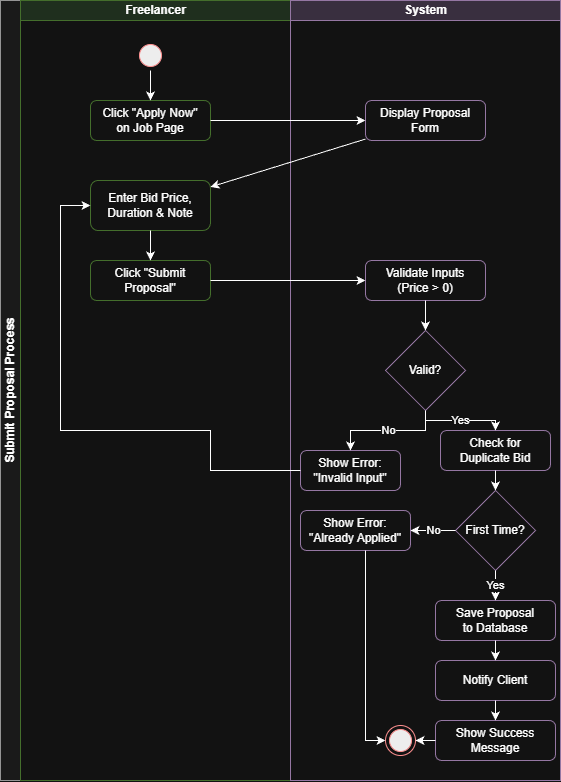

The diagram above was exported from draw.io. Its source (the exported page's mxGraphModel, read from the mxfile embedded in the PNG):
<mxGraphModel dx="2922" dy="1719" grid="1" gridSize="10" guides="1" tooltips="1" connect="1" arrows="1" fold="1" page="0" pageScale="1" pageWidth="1169" pageHeight="827" math="0" shadow="0">
  <root>
    <mxCell id="0" />
    <mxCell id="1" parent="0" />
    <mxCell id="bvqMGMSYQfOXuinlqg-J-1" parent="1" style="swimlane;childLayout=stackLayout;resizeParent=1;resizeParentMax=0;startSize=20;horizontal=0;horizontalStack=1;html=1;fillColor=#f5f5f5;strokeColor=#666666;" value="Submit Proposal Process" vertex="1">
      <mxGeometry height="780" width="560" x="-1080" y="-430" as="geometry" />
    </mxCell>
    <mxCell id="bvqMGMSYQfOXuinlqg-J-2" parent="bvqMGMSYQfOXuinlqg-J-1" style="swimlane;startSize=20;html=1;fillColor=#d5e8d4;strokeColor=#82b366;" value="Freelancer" vertex="1">
      <mxGeometry height="780" width="270" x="20" as="geometry" />
    </mxCell>
    <mxCell id="bvqMGMSYQfOXuinlqg-J-3" parent="bvqMGMSYQfOXuinlqg-J-2" style="ellipse;html=1;shape=startState;fillColor=#000000;strokeColor=#ff0000;" value="" vertex="1">
      <mxGeometry height="30" width="30" x="115" y="40" as="geometry" />
    </mxCell>
    <mxCell id="bvqMGMSYQfOXuinlqg-J-4" parent="bvqMGMSYQfOXuinlqg-J-2" style="rounded=1;whiteSpace=wrap;html=1;fillColor=#ffffff;strokeColor=#82b366;" value="Click &quot;Apply Now&quot;&#10;on Job Page" vertex="1">
      <mxGeometry height="40" width="120" x="70" y="100" as="geometry" />
    </mxCell>
    <mxCell id="bvqMGMSYQfOXuinlqg-J-5" parent="bvqMGMSYQfOXuinlqg-J-2" style="rounded=1;whiteSpace=wrap;html=1;fillColor=#ffffff;strokeColor=#82b366;" value="Enter Bid Price,&#10;Duration &amp; Note" vertex="1">
      <mxGeometry height="50" width="120" x="70" y="180" as="geometry" />
    </mxCell>
    <mxCell id="bvqMGMSYQfOXuinlqg-J-6" parent="bvqMGMSYQfOXuinlqg-J-2" style="rounded=1;whiteSpace=wrap;html=1;fillColor=#ffffff;strokeColor=#82b366;" value="Click &quot;Submit Proposal&quot;" vertex="1">
      <mxGeometry height="40" width="120" x="70" y="260" as="geometry" />
    </mxCell>
    <mxCell id="bvqMGMSYQfOXuinlqg-J-19" edge="1" parent="bvqMGMSYQfOXuinlqg-J-2" source="bvqMGMSYQfOXuinlqg-J-3" target="bvqMGMSYQfOXuinlqg-J-4">
      <mxGeometry relative="1" as="geometry" />
    </mxCell>
    <mxCell id="bvqMGMSYQfOXuinlqg-J-22" edge="1" parent="bvqMGMSYQfOXuinlqg-J-2" source="bvqMGMSYQfOXuinlqg-J-5" target="bvqMGMSYQfOXuinlqg-J-6">
      <mxGeometry relative="1" as="geometry" />
    </mxCell>
    <mxCell id="bvqMGMSYQfOXuinlqg-J-7" parent="bvqMGMSYQfOXuinlqg-J-1" style="swimlane;startSize=20;html=1;fillColor=#e1d5e7;strokeColor=#9673a6;" value="System" vertex="1">
      <mxGeometry height="780" width="270" x="290" as="geometry" />
    </mxCell>
    <mxCell id="bvqMGMSYQfOXuinlqg-J-8" parent="bvqMGMSYQfOXuinlqg-J-7" style="rounded=1;whiteSpace=wrap;html=1;fillColor=#ffffff;strokeColor=#9673a6;" value="Display Proposal Form" vertex="1">
      <mxGeometry height="40" width="120" x="75" y="100" as="geometry" />
    </mxCell>
    <mxCell id="bvqMGMSYQfOXuinlqg-J-9" parent="bvqMGMSYQfOXuinlqg-J-7" style="rounded=1;whiteSpace=wrap;html=1;fillColor=#ffffff;strokeColor=#9673a6;" value="Validate Inputs&#10;(Price &gt; 0)" vertex="1">
      <mxGeometry height="40" width="120" x="75" y="260" as="geometry" />
    </mxCell>
    <mxCell id="bvqMGMSYQfOXuinlqg-J-10" parent="bvqMGMSYQfOXuinlqg-J-7" style="rhombus;whiteSpace=wrap;html=1;fillColor=#ffffff;strokeColor=#9673a6;" value="Valid?" vertex="1">
      <mxGeometry height="80" width="80" x="95" y="330" as="geometry" />
    </mxCell>
    <mxCell id="bvqMGMSYQfOXuinlqg-J-11" parent="bvqMGMSYQfOXuinlqg-J-7" style="rounded=1;whiteSpace=wrap;html=1;fillColor=#ffffff;strokeColor=#9673a6;" value="Show Error:&#10;&quot;Invalid Input&quot;" vertex="1">
      <mxGeometry height="40" width="100" x="10" y="450" as="geometry" />
    </mxCell>
    <mxCell id="bvqMGMSYQfOXuinlqg-J-12" parent="bvqMGMSYQfOXuinlqg-J-7" style="rounded=1;whiteSpace=wrap;html=1;fillColor=#ffffff;strokeColor=#9673a6;" value="Check for&#10;Duplicate Bid" vertex="1">
      <mxGeometry height="40" width="110" x="150" y="430" as="geometry" />
    </mxCell>
    <mxCell id="bvqMGMSYQfOXuinlqg-J-13" parent="bvqMGMSYQfOXuinlqg-J-7" style="rhombus;whiteSpace=wrap;html=1;fillColor=#ffffff;strokeColor=#9673a6;" value="First Time?" vertex="1">
      <mxGeometry height="80" width="80" x="165" y="490" as="geometry" />
    </mxCell>
    <mxCell id="bvqMGMSYQfOXuinlqg-J-14" parent="bvqMGMSYQfOXuinlqg-J-7" style="rounded=1;whiteSpace=wrap;html=1;fillColor=#ffffff;strokeColor=#9673a6;" value="Show Error:&#10;&quot;Already Applied&quot;" vertex="1">
      <mxGeometry height="40" width="110" x="10" y="510" as="geometry" />
    </mxCell>
    <mxCell id="bvqMGMSYQfOXuinlqg-J-15" parent="bvqMGMSYQfOXuinlqg-J-7" style="rounded=1;whiteSpace=wrap;html=1;fillColor=#ffffff;strokeColor=#9673a6;" value="Save Proposal&#10;to Database" vertex="1">
      <mxGeometry height="40" width="120" x="145" y="600" as="geometry" />
    </mxCell>
    <mxCell id="bvqMGMSYQfOXuinlqg-J-16" parent="bvqMGMSYQfOXuinlqg-J-7" style="rounded=1;whiteSpace=wrap;html=1;fillColor=#ffffff;strokeColor=#9673a6;" value="Notify Client" vertex="1">
      <mxGeometry height="40" width="120" x="145" y="660" as="geometry" />
    </mxCell>
    <mxCell id="bvqMGMSYQfOXuinlqg-J-17" parent="bvqMGMSYQfOXuinlqg-J-7" style="rounded=1;whiteSpace=wrap;html=1;fillColor=#ffffff;strokeColor=#9673a6;" value="Show Success Message" vertex="1">
      <mxGeometry height="40" width="120" x="145" y="720" as="geometry" />
    </mxCell>
    <mxCell id="bvqMGMSYQfOXuinlqg-J-18" parent="bvqMGMSYQfOXuinlqg-J-7" style="ellipse;html=1;shape=endState;fillColor=#000000;strokeColor=#ff0000;" value="" vertex="1">
      <mxGeometry height="30" width="30" x="95" y="725" as="geometry" />
    </mxCell>
    <mxCell id="bvqMGMSYQfOXuinlqg-J-24" edge="1" parent="bvqMGMSYQfOXuinlqg-J-7" source="bvqMGMSYQfOXuinlqg-J-9" target="bvqMGMSYQfOXuinlqg-J-10">
      <mxGeometry relative="1" as="geometry" />
    </mxCell>
    <mxCell id="bvqMGMSYQfOXuinlqg-J-25" edge="1" parent="bvqMGMSYQfOXuinlqg-J-7" source="bvqMGMSYQfOXuinlqg-J-10" style="edgeStyle=orthogonalEdgeStyle;rounded=0;html=1;" target="bvqMGMSYQfOXuinlqg-J-11" value="No">
      <mxGeometry relative="1" as="geometry" />
    </mxCell>
    <mxCell id="bvqMGMSYQfOXuinlqg-J-27" edge="1" parent="bvqMGMSYQfOXuinlqg-J-7" source="bvqMGMSYQfOXuinlqg-J-10" style="edgeStyle=orthogonalEdgeStyle;rounded=0;html=1;" target="bvqMGMSYQfOXuinlqg-J-12" value="Yes">
      <mxGeometry relative="1" as="geometry" />
    </mxCell>
    <mxCell id="bvqMGMSYQfOXuinlqg-J-28" edge="1" parent="bvqMGMSYQfOXuinlqg-J-7" source="bvqMGMSYQfOXuinlqg-J-12" target="bvqMGMSYQfOXuinlqg-J-13">
      <mxGeometry relative="1" as="geometry" />
    </mxCell>
    <mxCell id="bvqMGMSYQfOXuinlqg-J-29" edge="1" parent="bvqMGMSYQfOXuinlqg-J-7" source="bvqMGMSYQfOXuinlqg-J-13" style="edgeStyle=orthogonalEdgeStyle;rounded=0;html=1;" target="bvqMGMSYQfOXuinlqg-J-14" value="No">
      <mxGeometry relative="1" as="geometry" />
    </mxCell>
    <mxCell id="bvqMGMSYQfOXuinlqg-J-31" edge="1" parent="bvqMGMSYQfOXuinlqg-J-7" source="bvqMGMSYQfOXuinlqg-J-13" style="edgeStyle=orthogonalEdgeStyle;rounded=0;html=1;" target="bvqMGMSYQfOXuinlqg-J-15" value="Yes">
      <mxGeometry relative="1" as="geometry" />
    </mxCell>
    <mxCell id="bvqMGMSYQfOXuinlqg-J-30" edge="1" parent="bvqMGMSYQfOXuinlqg-J-7" source="bvqMGMSYQfOXuinlqg-J-14" style="edgeStyle=orthogonalEdgeStyle;rounded=0;html=1;entryX=0;entryY=0.5;entryDx=0;entryDy=0;" target="bvqMGMSYQfOXuinlqg-J-18">
      <mxGeometry relative="1" as="geometry">
        <Array as="points">
          <mxPoint x="75" y="740" />
        </Array>
      </mxGeometry>
    </mxCell>
    <mxCell id="bvqMGMSYQfOXuinlqg-J-32" edge="1" parent="bvqMGMSYQfOXuinlqg-J-7" source="bvqMGMSYQfOXuinlqg-J-15" target="bvqMGMSYQfOXuinlqg-J-16">
      <mxGeometry relative="1" as="geometry" />
    </mxCell>
    <mxCell id="bvqMGMSYQfOXuinlqg-J-33" edge="1" parent="bvqMGMSYQfOXuinlqg-J-7" source="bvqMGMSYQfOXuinlqg-J-16" target="bvqMGMSYQfOXuinlqg-J-17">
      <mxGeometry relative="1" as="geometry" />
    </mxCell>
    <mxCell id="bvqMGMSYQfOXuinlqg-J-34" edge="1" parent="bvqMGMSYQfOXuinlqg-J-7" source="bvqMGMSYQfOXuinlqg-J-17" target="bvqMGMSYQfOXuinlqg-J-18">
      <mxGeometry relative="1" as="geometry" />
    </mxCell>
    <mxCell id="bvqMGMSYQfOXuinlqg-J-20" edge="1" parent="bvqMGMSYQfOXuinlqg-J-1" source="bvqMGMSYQfOXuinlqg-J-4" target="bvqMGMSYQfOXuinlqg-J-8">
      <mxGeometry relative="1" as="geometry" />
    </mxCell>
    <mxCell id="bvqMGMSYQfOXuinlqg-J-21" edge="1" parent="bvqMGMSYQfOXuinlqg-J-1" source="bvqMGMSYQfOXuinlqg-J-8" target="bvqMGMSYQfOXuinlqg-J-5">
      <mxGeometry relative="1" as="geometry" />
    </mxCell>
    <mxCell id="bvqMGMSYQfOXuinlqg-J-23" edge="1" parent="bvqMGMSYQfOXuinlqg-J-1" source="bvqMGMSYQfOXuinlqg-J-6" target="bvqMGMSYQfOXuinlqg-J-9">
      <mxGeometry relative="1" as="geometry" />
    </mxCell>
    <mxCell id="bvqMGMSYQfOXuinlqg-J-26" edge="1" parent="bvqMGMSYQfOXuinlqg-J-1" source="bvqMGMSYQfOXuinlqg-J-11" style="edgeStyle=orthogonalEdgeStyle;rounded=0;html=1;entryX=0;entryY=0.5;entryDx=0;entryDy=0;" target="bvqMGMSYQfOXuinlqg-J-5">
      <mxGeometry relative="1" as="geometry">
        <Array as="points">
          <mxPoint x="210" y="470" />
          <mxPoint x="210" y="430" />
          <mxPoint x="60" y="430" />
          <mxPoint x="60" y="205" />
        </Array>
      </mxGeometry>
    </mxCell>
  </root>
</mxGraphModel>